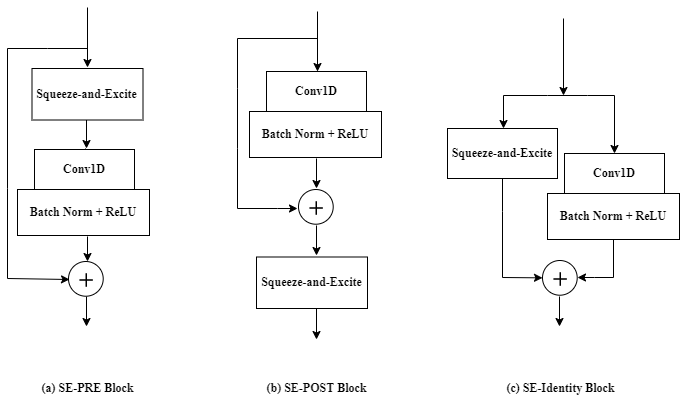

The diagram above was exported from draw.io. Its source (the exported page's mxGraphModel, read from the mxfile embedded in the PNG):
<mxGraphModel dx="1385" dy="647" grid="1" gridSize="10" guides="1" tooltips="1" connect="1" arrows="1" fold="1" page="1" pageScale="1" pageWidth="850" pageHeight="1100" math="0" shadow="0">
  <root>
    <mxCell id="0" />
    <mxCell id="1" parent="0" />
    <mxCell id="dtd_zkBApjgu3P5V0s-T-9" value="" style="group" parent="1" vertex="1" connectable="0">
      <mxGeometry x="431" y="341" width="36" height="40" as="geometry" />
    </mxCell>
    <mxCell id="dtd_zkBApjgu3P5V0s-T-10" value="" style="ellipse;whiteSpace=wrap;html=1;aspect=fixed;" parent="dtd_zkBApjgu3P5V0s-T-9" vertex="1">
      <mxGeometry width="34.71" height="34.71" as="geometry" />
    </mxCell>
    <mxCell id="dtd_zkBApjgu3P5V0s-T-11" value="" style="shape=image;html=1;verticalAlign=top;verticalLabelPosition=bottom;labelBackgroundColor=#ffffff;imageAspect=0;aspect=fixed;image=https://cdn3.iconfinder.com/data/icons/user-interface-169/32/plus-128.png" parent="dtd_zkBApjgu3P5V0s-T-9" vertex="1">
      <mxGeometry x="7.2" y="8" width="22" height="22" as="geometry" />
    </mxCell>
    <mxCell id="dtd_zkBApjgu3P5V0s-T-22" value="" style="endArrow=classic;html=1;rounded=0;fontFamily=Times New Roman;fontSize=14;fontColor=default;entryX=0.5;entryY=0;entryDx=0;entryDy=0;" parent="1" edge="1">
      <mxGeometry width="50" height="50" relative="1" as="geometry">
        <mxPoint x="450" y="163" as="sourcePoint" />
        <mxPoint x="450" y="223" as="targetPoint" />
      </mxGeometry>
    </mxCell>
    <mxCell id="dtd_zkBApjgu3P5V0s-T-24" value="" style="endArrow=classic;html=1;rounded=0;fontFamily=Times New Roman;fontSize=14;fontColor=default;exitX=0.5;exitY=1;exitDx=0;exitDy=0;" parent="1" edge="1">
      <mxGeometry width="50" height="50" relative="1" as="geometry">
        <mxPoint x="449" y="310" as="sourcePoint" />
        <mxPoint x="449" y="340" as="targetPoint" />
      </mxGeometry>
    </mxCell>
    <mxCell id="dtd_zkBApjgu3P5V0s-T-25" value="" style="endArrow=classic;html=1;rounded=0;fontFamily=Times New Roman;fontSize=14;fontColor=default;" parent="1" edge="1">
      <mxGeometry width="50" height="50" relative="1" as="geometry">
        <mxPoint x="450" y="190" as="sourcePoint" />
        <mxPoint x="430" y="360" as="targetPoint" />
        <Array as="points">
          <mxPoint x="370" y="190" />
          <mxPoint x="370" y="240" />
          <mxPoint x="370" y="300" />
          <mxPoint x="370" y="360" />
          <mxPoint x="410" y="360" />
        </Array>
      </mxGeometry>
    </mxCell>
    <mxCell id="dtd_zkBApjgu3P5V0s-T-29" value="" style="endArrow=classic;html=1;rounded=0;fontFamily=Times New Roman;fontSize=14;fontColor=default;exitX=0.5;exitY=1;exitDx=0;exitDy=0;" parent="1" edge="1">
      <mxGeometry width="50" height="50" relative="1" as="geometry">
        <mxPoint x="449" y="377" as="sourcePoint" />
        <mxPoint x="449" y="407" as="targetPoint" />
      </mxGeometry>
    </mxCell>
    <mxCell id="dtd_zkBApjgu3P5V0s-T-31" value="" style="endArrow=classic;html=1;rounded=0;fontFamily=Times New Roman;fontSize=14;fontColor=default;" parent="1" edge="1">
      <mxGeometry width="50" height="50" relative="1" as="geometry">
        <mxPoint x="449" y="459" as="sourcePoint" />
        <mxPoint x="449" y="491" as="targetPoint" />
      </mxGeometry>
    </mxCell>
    <mxCell id="dtd_zkBApjgu3P5V0s-T-36" value="" style="endArrow=classic;html=1;rounded=0;fontFamily=Times New Roman;fontSize=14;fontColor=default;entryX=0.5;entryY=0;entryDx=0;entryDy=0;" parent="1" edge="1">
      <mxGeometry width="50" height="50" relative="1" as="geometry">
        <mxPoint x="220" y="159" as="sourcePoint" />
        <mxPoint x="220" y="219" as="targetPoint" />
      </mxGeometry>
    </mxCell>
    <mxCell id="dtd_zkBApjgu3P5V0s-T-37" value="" style="endArrow=classic;html=1;rounded=0;fontFamily=Times New Roman;fontSize=14;fontColor=default;" parent="1" edge="1">
      <mxGeometry width="50" height="50" relative="1" as="geometry">
        <mxPoint x="220" y="388" as="sourcePoint" />
        <mxPoint x="220" y="413" as="targetPoint" />
      </mxGeometry>
    </mxCell>
    <mxCell id="dtd_zkBApjgu3P5V0s-T-38" value="" style="endArrow=classic;html=1;rounded=0;fontFamily=Times New Roman;fontSize=14;fontColor=default;" parent="1" edge="1">
      <mxGeometry width="50" height="50" relative="1" as="geometry">
        <mxPoint x="220" y="200" as="sourcePoint" />
        <mxPoint x="202" y="431" as="targetPoint" />
        <Array as="points">
          <mxPoint x="180" y="200" />
          <mxPoint x="140" y="200" />
          <mxPoint x="140" y="340" />
          <mxPoint x="140" y="430" />
        </Array>
      </mxGeometry>
    </mxCell>
    <mxCell id="dtd_zkBApjgu3P5V0s-T-39" value="" style="endArrow=classic;html=1;rounded=0;fontFamily=Times New Roman;fontSize=14;fontColor=default;exitX=0.5;exitY=1;exitDx=0;exitDy=0;" parent="1" edge="1">
      <mxGeometry width="50" height="50" relative="1" as="geometry">
        <mxPoint x="219" y="448" as="sourcePoint" />
        <mxPoint x="219" y="478" as="targetPoint" />
      </mxGeometry>
    </mxCell>
    <mxCell id="dtd_zkBApjgu3P5V0s-T-41" value="" style="endArrow=classic;html=1;rounded=0;fontFamily=Times New Roman;fontSize=14;fontColor=default;" parent="1" edge="1">
      <mxGeometry width="50" height="50" relative="1" as="geometry">
        <mxPoint x="450" y="222" as="sourcePoint" />
        <mxPoint x="450" y="254" as="targetPoint" />
      </mxGeometry>
    </mxCell>
    <mxCell id="dtd_zkBApjgu3P5V0s-T-46" value="" style="endArrow=classic;html=1;rounded=0;fontFamily=Times New Roman;fontSize=14;fontColor=default;exitX=0.5;exitY=1;exitDx=0;exitDy=0;" parent="1" source="dtd_zkBApjgu3P5V0s-T-70" edge="1">
      <mxGeometry width="50" height="50" relative="1" as="geometry">
        <mxPoint x="727" y="383" as="sourcePoint" />
        <mxPoint x="710" y="429" as="targetPoint" />
        <Array as="points">
          <mxPoint x="746" y="429" />
          <mxPoint x="727" y="429" />
        </Array>
      </mxGeometry>
    </mxCell>
    <mxCell id="dtd_zkBApjgu3P5V0s-T-47" value="" style="endArrow=classic;html=1;rounded=0;fontFamily=Times New Roman;fontSize=14;fontColor=default;entryX=0;entryY=0.5;entryDx=0;entryDy=0;" parent="1" target="dtd_zkBApjgu3P5V0s-T-52" edge="1">
      <mxGeometry width="50" height="50" relative="1" as="geometry">
        <mxPoint x="635" y="327" as="sourcePoint" />
        <mxPoint x="675" y="431" as="targetPoint" />
        <Array as="points">
          <mxPoint x="635" y="363" />
          <mxPoint x="635" y="429" />
        </Array>
      </mxGeometry>
    </mxCell>
    <mxCell id="dtd_zkBApjgu3P5V0s-T-48" value="" style="endArrow=classic;html=1;rounded=0;fontFamily=Times New Roman;fontSize=14;fontColor=default;exitX=0.5;exitY=1;exitDx=0;exitDy=0;" parent="1" edge="1">
      <mxGeometry width="50" height="50" relative="1" as="geometry">
        <mxPoint x="692" y="448" as="sourcePoint" />
        <mxPoint x="692" y="478" as="targetPoint" />
      </mxGeometry>
    </mxCell>
    <mxCell id="dtd_zkBApjgu3P5V0s-T-49" value="&lt;font style=&quot;font-size: 12px;&quot; face=&quot;Times New Roman&quot;&gt;&lt;b style=&quot;&quot;&gt;Squeeze-and-Excite&lt;/b&gt;&lt;/font&gt;" style="rounded=0;whiteSpace=wrap;html=1;" parent="1" vertex="1">
      <mxGeometry x="580" y="280" width="110" height="50" as="geometry" />
    </mxCell>
    <mxCell id="dtd_zkBApjgu3P5V0s-T-50" value="" style="endArrow=classic;html=1;rounded=0;fontFamily=Times New Roman;fontSize=14;fontColor=default;" parent="1" edge="1">
      <mxGeometry width="50" height="50" relative="1" as="geometry">
        <mxPoint x="680" y="247" as="sourcePoint" />
        <mxPoint x="747" y="305" as="targetPoint" />
        <Array as="points">
          <mxPoint x="720" y="247" />
          <mxPoint x="747" y="247" />
        </Array>
      </mxGeometry>
    </mxCell>
    <mxCell id="dtd_zkBApjgu3P5V0s-T-51" value="" style="group" parent="1" vertex="1" connectable="0">
      <mxGeometry x="675" y="412" width="36" height="40" as="geometry" />
    </mxCell>
    <mxCell id="dtd_zkBApjgu3P5V0s-T-52" value="" style="ellipse;whiteSpace=wrap;html=1;aspect=fixed;" parent="dtd_zkBApjgu3P5V0s-T-51" vertex="1">
      <mxGeometry width="34.71" height="34.71" as="geometry" />
    </mxCell>
    <mxCell id="dtd_zkBApjgu3P5V0s-T-53" value="" style="shape=image;html=1;verticalAlign=top;verticalLabelPosition=bottom;labelBackgroundColor=#ffffff;imageAspect=0;aspect=fixed;image=https://cdn3.iconfinder.com/data/icons/user-interface-169/32/plus-128.png" parent="dtd_zkBApjgu3P5V0s-T-51" vertex="1">
      <mxGeometry x="7.2" y="8" width="22" height="22" as="geometry" />
    </mxCell>
    <mxCell id="dtd_zkBApjgu3P5V0s-T-54" value="" style="endArrow=classic;html=1;rounded=0;fontFamily=Times New Roman;fontSize=14;fontColor=default;" parent="1" edge="1">
      <mxGeometry width="50" height="50" relative="1" as="geometry">
        <mxPoint x="680" y="247" as="sourcePoint" />
        <mxPoint x="636" y="280" as="targetPoint" />
        <Array as="points">
          <mxPoint x="636" y="247" />
        </Array>
      </mxGeometry>
    </mxCell>
    <mxCell id="dtd_zkBApjgu3P5V0s-T-55" value="" style="endArrow=classic;html=1;rounded=0;fontFamily=Times New Roman;fontSize=14;fontColor=default;" parent="1" edge="1">
      <mxGeometry width="50" height="50" relative="1" as="geometry">
        <mxPoint x="696" y="170" as="sourcePoint" />
        <mxPoint x="696" y="247" as="targetPoint" />
      </mxGeometry>
    </mxCell>
    <mxCell id="dtd_zkBApjgu3P5V0s-T-56" value="&lt;font style=&quot;font-size: 12px;&quot;&gt;&lt;b style=&quot;&quot;&gt;(a) SE-PRE Block&lt;/b&gt;&lt;/font&gt;" style="text;html=1;align=center;verticalAlign=middle;resizable=0;points=[];autosize=1;strokeColor=none;fillColor=none;fontSize=14;fontFamily=Times New Roman;fontColor=default;" parent="1" vertex="1">
      <mxGeometry x="165" y="530" width="110" height="20" as="geometry" />
    </mxCell>
    <mxCell id="dtd_zkBApjgu3P5V0s-T-57" value="&lt;font style=&quot;font-size: 12px;&quot;&gt;&lt;b style=&quot;&quot;&gt;(c) SE-Identity Block&lt;/b&gt;&lt;/font&gt;" style="text;html=1;align=center;verticalAlign=middle;resizable=0;points=[];autosize=1;strokeColor=none;fillColor=none;fontSize=14;fontFamily=Times New Roman;fontColor=default;" parent="1" vertex="1">
      <mxGeometry x="633" y="530" width="120" height="20" as="geometry" />
    </mxCell>
    <mxCell id="dtd_zkBApjgu3P5V0s-T-58" value="&lt;font style=&quot;font-size: 12px;&quot;&gt;&lt;b style=&quot;&quot;&gt;(b) SE-POST Block&lt;/b&gt;&lt;/font&gt;" style="text;html=1;align=center;verticalAlign=middle;resizable=0;points=[];autosize=1;strokeColor=none;fillColor=none;fontSize=14;fontFamily=Times New Roman;fontColor=default;" parent="1" vertex="1">
      <mxGeometry x="389" y="530" width="120" height="20" as="geometry" />
    </mxCell>
    <mxCell id="dtd_zkBApjgu3P5V0s-T-60" value="" style="group" parent="1" vertex="1" connectable="0">
      <mxGeometry x="382" y="223" width="132" height="86" as="geometry" />
    </mxCell>
    <mxCell id="dtd_zkBApjgu3P5V0s-T-32" value="&lt;font style=&quot;font-size: 12px;&quot; face=&quot;Times New Roman&quot;&gt;&lt;b style=&quot;&quot;&gt;Conv1D&lt;/b&gt;&lt;/font&gt;" style="rounded=0;whiteSpace=wrap;html=1;" parent="dtd_zkBApjgu3P5V0s-T-60" vertex="1">
      <mxGeometry x="17" width="100" height="40" as="geometry" />
    </mxCell>
    <mxCell id="dtd_zkBApjgu3P5V0s-T-59" value="&lt;font style=&quot;font-size: 12px;&quot;&gt;&lt;b&gt;Batch Norm +&lt;/b&gt;&lt;b&gt;&amp;nbsp;ReLU&lt;/b&gt;&lt;/font&gt;" style="rounded=0;whiteSpace=wrap;html=1;fontFamily=Times New Roman;fontSize=14;fontColor=default;strokeColor=default;fillColor=default;" parent="dtd_zkBApjgu3P5V0s-T-60" vertex="1">
      <mxGeometry y="40" width="132" height="46" as="geometry" />
    </mxCell>
    <mxCell id="dtd_zkBApjgu3P5V0s-T-62" value="" style="endArrow=classic;html=1;rounded=0;fontFamily=Times New Roman;fontSize=14;fontColor=default;exitX=0.5;exitY=1;exitDx=0;exitDy=0;" parent="1" edge="1">
      <mxGeometry width="50" height="50" relative="1" as="geometry">
        <mxPoint x="219" y="270" as="sourcePoint" />
        <mxPoint x="219" y="300" as="targetPoint" />
      </mxGeometry>
    </mxCell>
    <mxCell id="dtd_zkBApjgu3P5V0s-T-63" value="" style="endArrow=classic;html=1;rounded=0;fontFamily=Times New Roman;fontSize=14;fontColor=default;" parent="1" edge="1">
      <mxGeometry width="50" height="50" relative="1" as="geometry">
        <mxPoint x="218" y="300" as="sourcePoint" />
        <mxPoint x="218" y="332" as="targetPoint" />
      </mxGeometry>
    </mxCell>
    <mxCell id="dtd_zkBApjgu3P5V0s-T-64" value="" style="group" parent="1" vertex="1" connectable="0">
      <mxGeometry x="150" y="301" width="132" height="86" as="geometry" />
    </mxCell>
    <mxCell id="dtd_zkBApjgu3P5V0s-T-65" value="&lt;font style=&quot;font-size: 12px;&quot; face=&quot;Times New Roman&quot;&gt;&lt;b style=&quot;&quot;&gt;Conv1D&lt;/b&gt;&lt;/font&gt;" style="rounded=0;whiteSpace=wrap;html=1;" parent="dtd_zkBApjgu3P5V0s-T-64" vertex="1">
      <mxGeometry x="17" width="100" height="40" as="geometry" />
    </mxCell>
    <mxCell id="dtd_zkBApjgu3P5V0s-T-66" value="&lt;font style=&quot;font-size: 12px;&quot;&gt;&lt;b&gt;Batch Norm +&lt;/b&gt;&lt;b&gt;&amp;nbsp;ReLU&lt;/b&gt;&lt;/font&gt;" style="rounded=0;whiteSpace=wrap;html=1;fontFamily=Times New Roman;fontSize=14;fontColor=default;strokeColor=default;fillColor=default;" parent="dtd_zkBApjgu3P5V0s-T-64" vertex="1">
      <mxGeometry y="40" width="132" height="46" as="geometry" />
    </mxCell>
    <mxCell id="dtd_zkBApjgu3P5V0s-T-68" value="" style="group" parent="1" vertex="1" connectable="0">
      <mxGeometry x="680" y="305" width="132" height="86" as="geometry" />
    </mxCell>
    <mxCell id="dtd_zkBApjgu3P5V0s-T-69" value="&lt;font style=&quot;font-size: 12px;&quot; face=&quot;Times New Roman&quot;&gt;&lt;b style=&quot;&quot;&gt;Conv1D&lt;/b&gt;&lt;/font&gt;" style="rounded=0;whiteSpace=wrap;html=1;" parent="dtd_zkBApjgu3P5V0s-T-68" vertex="1">
      <mxGeometry x="17" width="100" height="40" as="geometry" />
    </mxCell>
    <mxCell id="dtd_zkBApjgu3P5V0s-T-70" value="&lt;font style=&quot;font-size: 12px;&quot;&gt;&lt;b&gt;Batch Norm +&lt;/b&gt;&lt;b&gt;&amp;nbsp;ReLU&lt;/b&gt;&lt;/font&gt;" style="rounded=0;whiteSpace=wrap;html=1;fontFamily=Times New Roman;fontSize=14;fontColor=default;strokeColor=default;fillColor=default;" parent="dtd_zkBApjgu3P5V0s-T-68" vertex="1">
      <mxGeometry y="40" width="132" height="46" as="geometry" />
    </mxCell>
    <mxCell id="dtd_zkBApjgu3P5V0s-T-75" value="" style="group" parent="1" vertex="1" connectable="0">
      <mxGeometry x="201" y="413" width="36" height="40" as="geometry" />
    </mxCell>
    <mxCell id="dtd_zkBApjgu3P5V0s-T-76" value="" style="ellipse;whiteSpace=wrap;html=1;aspect=fixed;" parent="dtd_zkBApjgu3P5V0s-T-75" vertex="1">
      <mxGeometry width="34.71" height="34.71" as="geometry" />
    </mxCell>
    <mxCell id="dtd_zkBApjgu3P5V0s-T-77" value="" style="shape=image;html=1;verticalAlign=top;verticalLabelPosition=bottom;labelBackgroundColor=#ffffff;imageAspect=0;aspect=fixed;image=https://cdn3.iconfinder.com/data/icons/user-interface-169/32/plus-128.png" parent="dtd_zkBApjgu3P5V0s-T-75" vertex="1">
      <mxGeometry x="7.2" y="8" width="22" height="22" as="geometry" />
    </mxCell>
    <mxCell id="dtd_zkBApjgu3P5V0s-T-78" value="&lt;font style=&quot;font-size: 12px;&quot; face=&quot;Times New Roman&quot;&gt;&lt;b style=&quot;&quot;&gt;Squeeze-and-Excite&lt;/b&gt;&lt;/font&gt;" style="rounded=0;whiteSpace=wrap;html=1;" parent="1" vertex="1">
      <mxGeometry x="389" y="408.5" width="111" height="51.5" as="geometry" />
    </mxCell>
    <mxCell id="dtd_zkBApjgu3P5V0s-T-79" value="&lt;font style=&quot;font-size: 12px;&quot; face=&quot;Times New Roman&quot;&gt;&lt;b style=&quot;&quot;&gt;Squeeze-and-Excite&lt;/b&gt;&lt;/font&gt;" style="rounded=0;whiteSpace=wrap;html=1;" parent="1" vertex="1">
      <mxGeometry x="164.5" y="220" width="111" height="51.5" as="geometry" />
    </mxCell>
  </root>
</mxGraphModel>